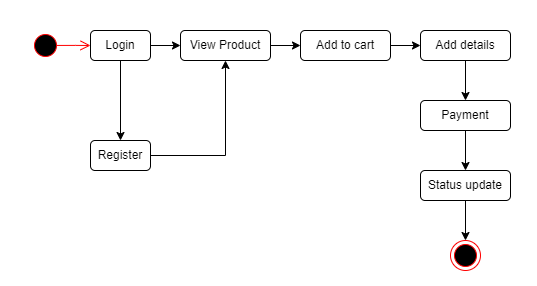

The diagram above was exported from draw.io. Its source (the exported page's mxGraphModel, read from the mxfile embedded in the PNG):
<mxGraphModel dx="720" dy="371" grid="1" gridSize="10" guides="1" tooltips="1" connect="1" arrows="1" fold="1" page="1" pageScale="1" pageWidth="850" pageHeight="1100" math="0" shadow="0">
  <root>
    <mxCell id="0" />
    <mxCell id="1" parent="0" />
    <mxCell id="iMum5fF1rrLSh5Gy2u1n-1" value="" style="ellipse;html=1;shape=startState;fillColor=#000000;strokeColor=#ff0000;" vertex="1" parent="1">
      <mxGeometry x="30" y="30" width="30" height="30" as="geometry" />
    </mxCell>
    <mxCell id="iMum5fF1rrLSh5Gy2u1n-2" value="" style="edgeStyle=orthogonalEdgeStyle;html=1;verticalAlign=bottom;endArrow=open;endSize=8;strokeColor=#ff0000;rounded=0;entryX=0;entryY=0.5;entryDx=0;entryDy=0;exitX=0.882;exitY=0.498;exitDx=0;exitDy=0;exitPerimeter=0;" edge="1" parent="1" source="iMum5fF1rrLSh5Gy2u1n-1" target="iMum5fF1rrLSh5Gy2u1n-5">
      <mxGeometry relative="1" as="geometry">
        <mxPoint x="110" y="45" as="targetPoint" />
      </mxGeometry>
    </mxCell>
    <mxCell id="iMum5fF1rrLSh5Gy2u1n-3" value="" style="edgeStyle=orthogonalEdgeStyle;rounded=0;orthogonalLoop=1;jettySize=auto;html=1;" edge="1" parent="1" source="iMum5fF1rrLSh5Gy2u1n-5" target="iMum5fF1rrLSh5Gy2u1n-7">
      <mxGeometry relative="1" as="geometry" />
    </mxCell>
    <mxCell id="iMum5fF1rrLSh5Gy2u1n-4" value="" style="edgeStyle=orthogonalEdgeStyle;rounded=0;orthogonalLoop=1;jettySize=auto;html=1;" edge="1" parent="1" source="iMum5fF1rrLSh5Gy2u1n-5" target="iMum5fF1rrLSh5Gy2u1n-10">
      <mxGeometry relative="1" as="geometry" />
    </mxCell>
    <mxCell id="iMum5fF1rrLSh5Gy2u1n-5" value="Login" style="rounded=1;whiteSpace=wrap;html=1;" vertex="1" parent="1">
      <mxGeometry x="90" y="30" width="60" height="30" as="geometry" />
    </mxCell>
    <mxCell id="iMum5fF1rrLSh5Gy2u1n-6" value="" style="edgeStyle=orthogonalEdgeStyle;rounded=0;orthogonalLoop=1;jettySize=auto;html=1;" edge="1" parent="1" source="iMum5fF1rrLSh5Gy2u1n-7" target="iMum5fF1rrLSh5Gy2u1n-9">
      <mxGeometry relative="1" as="geometry" />
    </mxCell>
    <mxCell id="iMum5fF1rrLSh5Gy2u1n-7" value="View Product" style="rounded=1;whiteSpace=wrap;html=1;" vertex="1" parent="1">
      <mxGeometry x="180" y="30" width="90" height="30" as="geometry" />
    </mxCell>
    <mxCell id="iMum5fF1rrLSh5Gy2u1n-8" value="" style="edgeStyle=orthogonalEdgeStyle;rounded=0;orthogonalLoop=1;jettySize=auto;html=1;" edge="1" parent="1" source="iMum5fF1rrLSh5Gy2u1n-9" target="iMum5fF1rrLSh5Gy2u1n-13">
      <mxGeometry relative="1" as="geometry" />
    </mxCell>
    <mxCell id="iMum5fF1rrLSh5Gy2u1n-9" value="Add to cart" style="rounded=1;whiteSpace=wrap;html=1;" vertex="1" parent="1">
      <mxGeometry x="300" y="30" width="90" height="30" as="geometry" />
    </mxCell>
    <mxCell id="iMum5fF1rrLSh5Gy2u1n-10" value="Register" style="rounded=1;whiteSpace=wrap;html=1;" vertex="1" parent="1">
      <mxGeometry x="90" y="140" width="60" height="30" as="geometry" />
    </mxCell>
    <mxCell id="iMum5fF1rrLSh5Gy2u1n-11" value="" style="endArrow=classic;html=1;rounded=0;exitX=1;exitY=0.5;exitDx=0;exitDy=0;entryX=0.5;entryY=1;entryDx=0;entryDy=0;" edge="1" parent="1" source="iMum5fF1rrLSh5Gy2u1n-10" target="iMum5fF1rrLSh5Gy2u1n-7">
      <mxGeometry width="50" height="50" relative="1" as="geometry">
        <mxPoint x="340" y="110" as="sourcePoint" />
        <mxPoint x="390" y="60" as="targetPoint" />
        <Array as="points">
          <mxPoint x="225" y="155" />
        </Array>
      </mxGeometry>
    </mxCell>
    <mxCell id="iMum5fF1rrLSh5Gy2u1n-12" value="" style="edgeStyle=orthogonalEdgeStyle;rounded=0;orthogonalLoop=1;jettySize=auto;html=1;" edge="1" parent="1" source="iMum5fF1rrLSh5Gy2u1n-13" target="iMum5fF1rrLSh5Gy2u1n-15">
      <mxGeometry relative="1" as="geometry" />
    </mxCell>
    <mxCell id="iMum5fF1rrLSh5Gy2u1n-13" value="Add details" style="rounded=1;whiteSpace=wrap;html=1;" vertex="1" parent="1">
      <mxGeometry x="420" y="30" width="90" height="30" as="geometry" />
    </mxCell>
    <mxCell id="iMum5fF1rrLSh5Gy2u1n-14" value="" style="edgeStyle=orthogonalEdgeStyle;rounded=0;orthogonalLoop=1;jettySize=auto;html=1;" edge="1" parent="1" source="iMum5fF1rrLSh5Gy2u1n-15" target="iMum5fF1rrLSh5Gy2u1n-16">
      <mxGeometry relative="1" as="geometry" />
    </mxCell>
    <mxCell id="iMum5fF1rrLSh5Gy2u1n-15" value="Payment" style="rounded=1;whiteSpace=wrap;html=1;" vertex="1" parent="1">
      <mxGeometry x="420" y="100" width="90" height="30" as="geometry" />
    </mxCell>
    <mxCell id="iMum5fF1rrLSh5Gy2u1n-16" value="Status update" style="rounded=1;whiteSpace=wrap;html=1;" vertex="1" parent="1">
      <mxGeometry x="420" y="170" width="90" height="30" as="geometry" />
    </mxCell>
    <mxCell id="iMum5fF1rrLSh5Gy2u1n-17" value="" style="ellipse;html=1;shape=endState;fillColor=#000000;strokeColor=#ff0000;" vertex="1" parent="1">
      <mxGeometry x="450" y="240" width="30" height="30" as="geometry" />
    </mxCell>
    <mxCell id="iMum5fF1rrLSh5Gy2u1n-18" value="" style="endArrow=classic;html=1;rounded=0;exitX=0.5;exitY=1;exitDx=0;exitDy=0;entryX=0.5;entryY=0;entryDx=0;entryDy=0;" edge="1" parent="1" source="iMum5fF1rrLSh5Gy2u1n-16" target="iMum5fF1rrLSh5Gy2u1n-17">
      <mxGeometry width="50" height="50" relative="1" as="geometry">
        <mxPoint x="340" y="220" as="sourcePoint" />
        <mxPoint x="390" y="170" as="targetPoint" />
      </mxGeometry>
    </mxCell>
  </root>
</mxGraphModel>